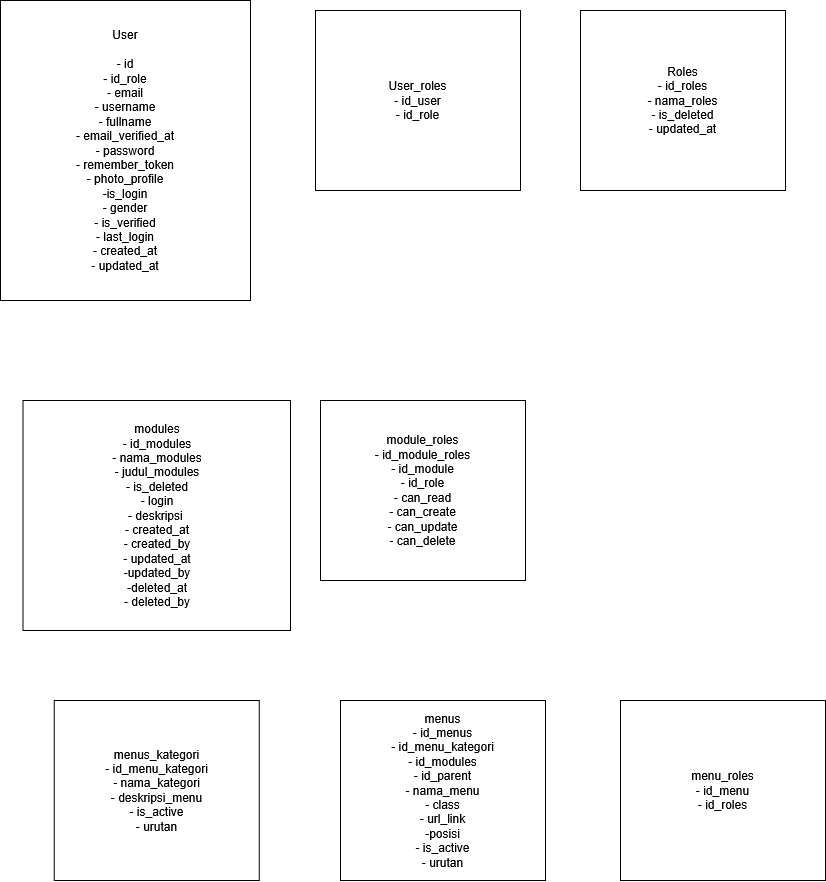

The diagram above was exported from draw.io. Its source (the exported page's mxGraphModel, read from the mxfile embedded in the PNG):
<mxGraphModel dx="2977" dy="1609" grid="1" gridSize="10" guides="1" tooltips="1" connect="1" arrows="1" fold="1" page="1" pageScale="1" pageWidth="850" pageHeight="1100" math="0" shadow="0">
  <root>
    <mxCell id="0" />
    <mxCell id="1" parent="0" />
    <mxCell id="vgitNipi0b1qsCbPoagT-7" parent="1" style="rounded=0;whiteSpace=wrap;html=1;" value="&lt;div&gt;User&lt;/div&gt;&lt;div&gt;&lt;br&gt;&lt;/div&gt;&lt;div&gt;- id&lt;/div&gt;&lt;div&gt;- id_role&lt;/div&gt;&lt;div&gt;- email&lt;/div&gt;&lt;div&gt;- username&lt;/div&gt;&lt;div&gt;- fullname&lt;/div&gt;&lt;div&gt;- email_verified_at&lt;/div&gt;&lt;div&gt;- password&lt;/div&gt;&lt;div&gt;- remember_token&lt;/div&gt;&lt;div&gt;- photo_profile&lt;/div&gt;&lt;div&gt;-is_login&lt;/div&gt;&lt;div&gt;- gender&lt;/div&gt;&lt;div&gt;- is_verified&lt;/div&gt;&lt;div&gt;- last_login&lt;/div&gt;&lt;div&gt;- created_at&lt;/div&gt;&lt;div&gt;- updated_at&lt;/div&gt;" vertex="1">
      <mxGeometry height="300" width="250" x="50" y="70" as="geometry" />
    </mxCell>
    <mxCell id="vgitNipi0b1qsCbPoagT-8" parent="1" style="rounded=0;whiteSpace=wrap;html=1;" value="&lt;div&gt;User_roles&lt;/div&gt;&lt;div&gt;- id_user&lt;/div&gt;&lt;div&gt;- id_role&lt;/div&gt;" vertex="1">
      <mxGeometry height="180" width="205" x="365" y="80" as="geometry" />
    </mxCell>
    <mxCell id="vgitNipi0b1qsCbPoagT-9" parent="1" style="rounded=0;whiteSpace=wrap;html=1;" value="&lt;div&gt;Roles&lt;/div&gt;&lt;div&gt;- id_roles&lt;/div&gt;&lt;div&gt;- nama_roles&lt;/div&gt;&lt;div&gt;- is_deleted&lt;/div&gt;&lt;div&gt;- updated_at&lt;/div&gt;" vertex="1">
      <mxGeometry height="180" width="205" x="630" y="80" as="geometry" />
    </mxCell>
    <mxCell id="vgitNipi0b1qsCbPoagT-10" parent="1" style="rounded=0;whiteSpace=wrap;html=1;" value="&lt;div&gt;modules&lt;/div&gt;&lt;div&gt;- id_modules&lt;/div&gt;&lt;div&gt;- nama_modules&lt;/div&gt;&lt;div&gt;- judul_modules&lt;/div&gt;&lt;div&gt;- is_deleted&lt;/div&gt;&lt;div&gt;- login&lt;/div&gt;&lt;div&gt;- deskripsi&amp;nbsp;&lt;/div&gt;&lt;div&gt;- created_at&lt;/div&gt;&lt;div&gt;- created_by&lt;/div&gt;&lt;div&gt;- updated_at&lt;/div&gt;&lt;div&gt;-updated_by&lt;/div&gt;&lt;div&gt;-deleted_at&lt;/div&gt;&lt;div&gt;- deleted_by&lt;/div&gt;" vertex="1">
      <mxGeometry height="230" width="267.5" x="72.5" y="470" as="geometry" />
    </mxCell>
    <mxCell id="vgitNipi0b1qsCbPoagT-11" parent="1" style="rounded=0;whiteSpace=wrap;html=1;" value="&lt;div&gt;module_roles&lt;/div&gt;&lt;div&gt;- id_module_roles&lt;/div&gt;&lt;div&gt;- id_module&lt;/div&gt;&lt;div&gt;- id_role&lt;/div&gt;&lt;div&gt;- can_read&lt;/div&gt;&lt;div&gt;- can_create&lt;/div&gt;&lt;div&gt;- can_update&lt;/div&gt;&lt;div&gt;- can_delete&lt;/div&gt;" vertex="1">
      <mxGeometry height="180" width="205" x="370" y="470" as="geometry" />
    </mxCell>
    <mxCell id="vgitNipi0b1qsCbPoagT-12" parent="1" style="rounded=0;whiteSpace=wrap;html=1;" value="&lt;div&gt;menus_kategori&lt;/div&gt;&lt;div&gt;- id_menu_kategori&lt;/div&gt;&lt;div&gt;- nama_kategori&lt;/div&gt;&lt;div&gt;- deskripsi_menu&lt;/div&gt;&lt;div&gt;- is_active&lt;/div&gt;&lt;div&gt;- urutan&lt;/div&gt;" vertex="1">
      <mxGeometry height="180" width="205" x="103.75" y="770" as="geometry" />
    </mxCell>
    <mxCell id="vgitNipi0b1qsCbPoagT-13" parent="1" style="rounded=0;whiteSpace=wrap;html=1;" value="&lt;div&gt;menus&lt;/div&gt;&lt;div&gt;- id_menus&lt;/div&gt;&lt;div&gt;- id_menu_kategori&lt;/div&gt;&lt;div&gt;- id_modules&lt;/div&gt;&lt;div&gt;- id_parent&lt;/div&gt;&lt;div&gt;- nama_menu&lt;/div&gt;&lt;div&gt;- class&lt;/div&gt;&lt;div&gt;- url_link&lt;/div&gt;&lt;div&gt;-posisi&lt;/div&gt;&lt;div&gt;- is_active&lt;/div&gt;&lt;div&gt;- urutan&lt;/div&gt;" vertex="1">
      <mxGeometry height="180" width="205" x="390" y="770" as="geometry" />
    </mxCell>
    <mxCell id="vgitNipi0b1qsCbPoagT-14" parent="1" style="rounded=0;whiteSpace=wrap;html=1;" value="&lt;div&gt;menu_roles&lt;/div&gt;&lt;div&gt;- id_menu&lt;/div&gt;&lt;div&gt;- id_roles&lt;/div&gt;" vertex="1">
      <mxGeometry height="180" width="205" x="670" y="770" as="geometry" />
    </mxCell>
  </root>
</mxGraphModel>